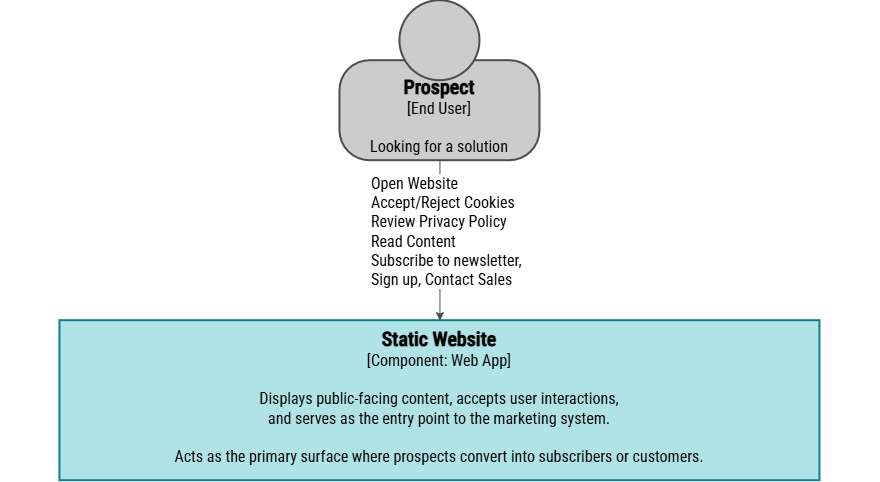

The diagram above was exported from draw.io. Its source (the exported page's mxGraphModel, read from the mxfile embedded in the PNG):
<mxGraphModel dx="858" dy="952" grid="1" gridSize="10" guides="1" tooltips="1" connect="1" arrows="1" fold="1" page="1" pageScale="1" pageWidth="1169" pageHeight="827" math="0" shadow="0">
  <root>
    <mxCell id="wciumZGh0SxPtyql-4xr-0" />
    <mxCell id="wciumZGh0SxPtyql-4xr-1" parent="wciumZGh0SxPtyql-4xr-0" />
    <mxCell id="-v3JSVhA_tcbyQjX4XVY-22" parent="wciumZGh0SxPtyql-4xr-1" style="rounded=0;whiteSpace=wrap;html=1;strokeColor=none;" value="" vertex="1">
      <mxGeometry height="480" width="880" x="100" y="40" as="geometry" />
    </mxCell>
    <mxCell id="SHwcc1rZ2IpKvG3TdNz--0" connectable="0" parent="wciumZGh0SxPtyql-4xr-1" style="group" value="" vertex="1">
      <mxGeometry height="160" width="200" x="440" y="40" as="geometry" />
    </mxCell>
    <mxCell id="SHwcc1rZ2IpKvG3TdNz--1" parent="SHwcc1rZ2IpKvG3TdNz--0" style="rounded=1;whiteSpace=wrap;html=1;strokeWidth=2;glass=0;arcSize=30;fontFamily=Roboto Condensed;fontSource=https%3A%2F%2Ffonts.googleapis.com%2Fcss%3Ffamily%3DRoboto%2BCondensed;verticalAlign=top;strokeColor=light-dark(#4D4D4D,#EDEDED);fillColor=light-dark(#CCCCCC,#EDEDED);fontColor=#000000;fontSize=16;spacingTop=8;" value="&lt;b&gt;&lt;font style=&quot;font-size: 20px;&quot;&gt;&lt;font&gt;&lt;span&gt;Prospect&lt;/span&gt;&lt;/font&gt;&lt;br&gt;&lt;/font&gt;&lt;/b&gt;[End User]&lt;div&gt;&lt;br&gt;&lt;/div&gt;&lt;div&gt;Looking for a solution&lt;br&gt;&lt;/div&gt;" vertex="1">
      <mxGeometry height="100" width="200" y="60" as="geometry" />
    </mxCell>
    <mxCell id="SHwcc1rZ2IpKvG3TdNz--2" parent="SHwcc1rZ2IpKvG3TdNz--0" style="ellipse;whiteSpace=wrap;html=1;aspect=fixed;strokeWidth=2;strokeColor=light-dark(#4D4D4D,#EDEDED);fillColor=light-dark(#CCCCCC,#EDEDED);fontFamily=Roboto Condensed;fontSource=https%3A%2F%2Ffonts.googleapis.com%2Fcss%3Ffamily%3DRoboto%2BCondensed;fontColor=#000000;fontSize=16;" value="" vertex="1">
      <mxGeometry height="80" width="80" x="60" as="geometry" />
    </mxCell>
    <mxCell id="SHwcc1rZ2IpKvG3TdNz--3" parent="wciumZGh0SxPtyql-4xr-1" style="rounded=0;whiteSpace=wrap;html=1;strokeWidth=2;fillColor=#b0e3e6;strokeColor=#0e8088;verticalAlign=top;fontFamily=Roboto Condensed;fontSource=https%3A%2F%2Ffonts.googleapis.com%2Fcss%3Ffamily%3DRoboto%2BCondensed;fontSize=16;" value="&lt;font&gt;&lt;font style=&quot;font-size: 20px;&quot;&gt;&lt;b&gt;&lt;font&gt;Static Website&lt;/font&gt;&lt;/b&gt;&lt;br&gt;&lt;/font&gt;&lt;font&gt;[&lt;/font&gt;&lt;/font&gt;&lt;span&gt;Component&lt;/span&gt;&lt;font&gt;&lt;font&gt;: Web App]&lt;/font&gt;&lt;/font&gt;&lt;div&gt;&lt;font&gt;&lt;font&gt;&lt;br&gt;&lt;/font&gt;&lt;/font&gt;&lt;/div&gt;&lt;div&gt;&lt;font data-font-src=&quot;https://fonts.googleapis.com/css?family=IBM+Plex+Mono&quot;&gt;Displays public-facing content, accepts user interactions, &lt;br&gt;and serves as the entry point to the marketing system.&lt;br&gt;&lt;br&gt;Acts as the primary surface where prospects convert into subscribers or customers.&lt;/font&gt;&lt;/div&gt;" vertex="1">
      <mxGeometry height="160" width="760" x="160" y="360" as="geometry" />
    </mxCell>
    <mxCell id="SHwcc1rZ2IpKvG3TdNz--4" edge="1" parent="wciumZGh0SxPtyql-4xr-1" source="SHwcc1rZ2IpKvG3TdNz--1" style="edgeStyle=orthogonalEdgeStyle;shape=connector;rounded=0;orthogonalLoop=1;jettySize=auto;html=1;exitX=0.5;exitY=1;exitDx=0;exitDy=0;strokeColor=#4D4D4D;align=center;verticalAlign=middle;fontFamily=IBM Plex Mono;fontSource=https%3A%2F%2Ffonts.googleapis.com%2Fcss%3Ffamily%3DIBM%2BPlex%2BMono;fontSize=11;fontColor=default;labelBackgroundColor=default;resizable=0;endArrow=classic;entryX=0.5;entryY=0;entryDx=0;entryDy=0;" target="SHwcc1rZ2IpKvG3TdNz--3">
      <mxGeometry relative="1" as="geometry">
        <mxPoint x="530" y="240" as="sourcePoint" />
        <mxPoint x="530" y="360" as="targetPoint" />
      </mxGeometry>
    </mxCell>
    <mxCell id="SHwcc1rZ2IpKvG3TdNz--5" connectable="0" parent="SHwcc1rZ2IpKvG3TdNz--4" style="edgeLabel;html=1;align=left;verticalAlign=middle;resizable=0;points=[];fontFamily=Roboto Condensed;fontSource=https%3A%2F%2Ffonts.googleapis.com%2Fcss%3Ffamily%3DRoboto%2BCondensed;fontSize=16;fontColor=default;labelBackgroundColor=default;fillColor=none;gradientColor=none;" value="Open Website&lt;br&gt;Accept/Reject Cookies &lt;br&gt;Review Privacy Policy&lt;br&gt;Read Content&lt;br&gt;Subscribe to newsletter,&amp;nbsp;&lt;br&gt;Sign up,&amp;nbsp;Contact Sales" vertex="1">
      <mxGeometry relative="1" x="-0.3698" as="geometry">
        <mxPoint x="-70" y="20" as="offset" />
      </mxGeometry>
    </mxCell>
  </root>
</mxGraphModel>